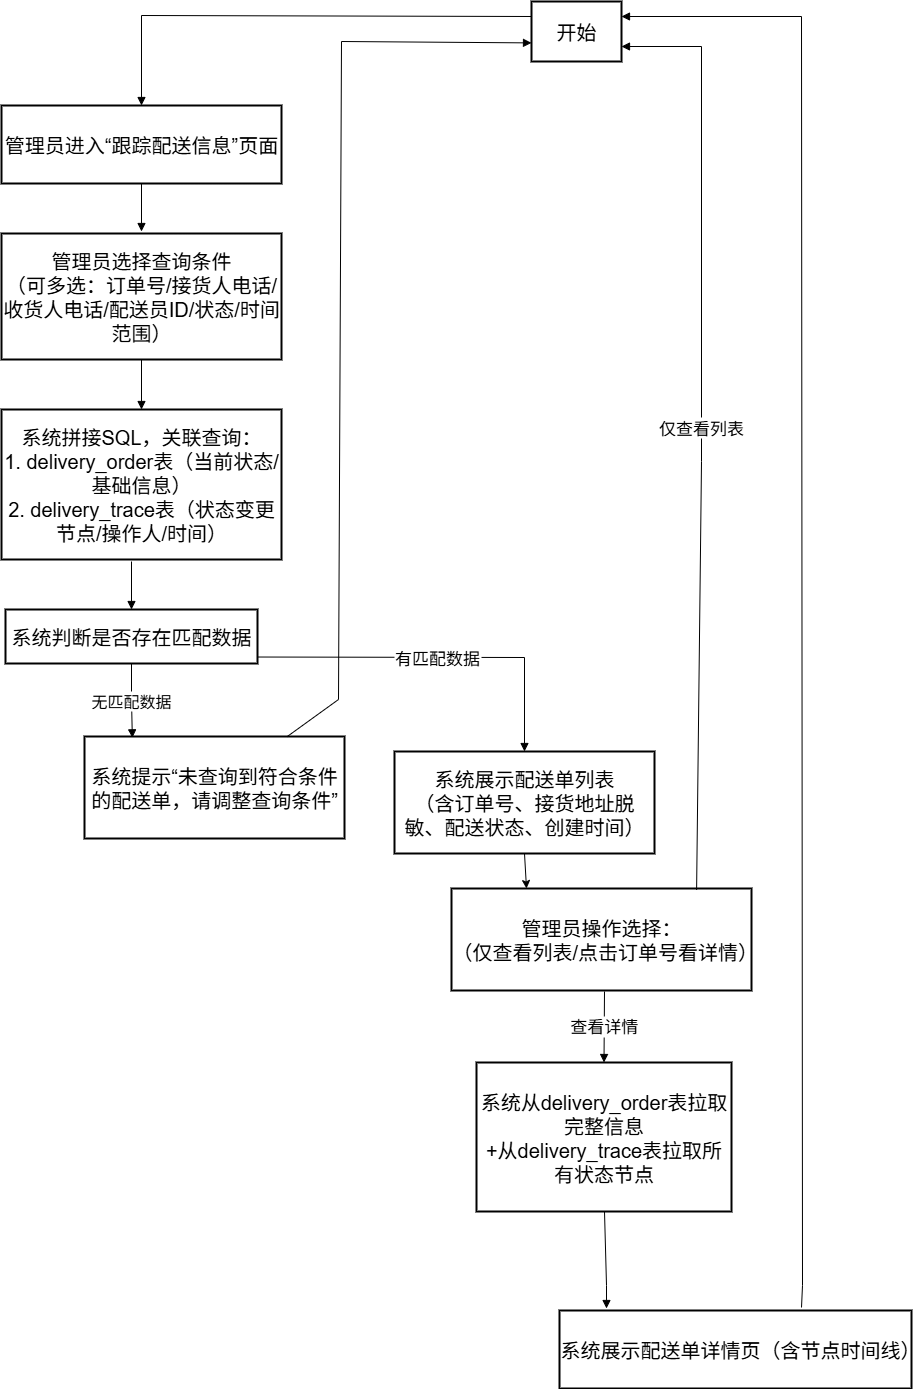

The diagram above was exported from draw.io. Its source (the exported page's mxGraphModel, read from the mxfile embedded in the PNG):
<mxGraphModel dx="1797" dy="1377" grid="1" gridSize="10" guides="1" tooltips="1" connect="1" arrows="1" fold="1" page="1" pageScale="1" pageWidth="827" pageHeight="1169" math="0" shadow="0">
  <root>
    <mxCell id="0" />
    <mxCell id="1" parent="0" />
    <mxCell id="obPTGAby8KxHHLlM-ztG-1" value="开始" style="whiteSpace=wrap;strokeWidth=2;fontSize=20;" vertex="1" parent="1">
      <mxGeometry x="550" y="20" width="90" height="60" as="geometry" />
    </mxCell>
    <mxCell id="obPTGAby8KxHHLlM-ztG-2" value="管理员进入“跟踪配送信息”页面" style="whiteSpace=wrap;strokeWidth=2;fontSize=20;" vertex="1" parent="1">
      <mxGeometry x="20" y="124" width="280" height="78" as="geometry" />
    </mxCell>
    <mxCell id="obPTGAby8KxHHLlM-ztG-3" value="管理员选择查询条件&#10;（可多选：订单号/接货人电话/收货人电话/配送员ID/状态/时间范围）" style="whiteSpace=wrap;strokeWidth=2;fontSize=20;" vertex="1" parent="1">
      <mxGeometry x="20" y="252" width="280" height="126" as="geometry" />
    </mxCell>
    <mxCell id="obPTGAby8KxHHLlM-ztG-4" value="系统拼接SQL，关联查询：&#10;1. delivery_order表（当前状态/基础信息）&#10;2. delivery_trace表（状态变更节点/操作人/时间）" style="whiteSpace=wrap;strokeWidth=2;fontSize=20;" vertex="1" parent="1">
      <mxGeometry x="20" y="428" width="280" height="150" as="geometry" />
    </mxCell>
    <mxCell id="obPTGAby8KxHHLlM-ztG-5" value="系统判断是否存在匹配数据" style="whiteSpace=wrap;strokeWidth=2;fontSize=20;" vertex="1" parent="1">
      <mxGeometry x="24" y="628" width="252" height="54" as="geometry" />
    </mxCell>
    <mxCell id="obPTGAby8KxHHLlM-ztG-6" value="系统提示“未查询到符合条件的配送单，请调整查询条件”" style="whiteSpace=wrap;strokeWidth=2;fontSize=20;" vertex="1" parent="1">
      <mxGeometry x="103" y="755" width="260" height="102" as="geometry" />
    </mxCell>
    <mxCell id="obPTGAby8KxHHLlM-ztG-25" style="edgeStyle=orthogonalEdgeStyle;rounded=0;orthogonalLoop=1;jettySize=auto;html=1;exitX=0.5;exitY=1;exitDx=0;exitDy=0;entryX=0.25;entryY=0;entryDx=0;entryDy=0;" edge="1" parent="1" source="obPTGAby8KxHHLlM-ztG-7" target="obPTGAby8KxHHLlM-ztG-8">
      <mxGeometry relative="1" as="geometry" />
    </mxCell>
    <mxCell id="obPTGAby8KxHHLlM-ztG-7" value="系统展示配送单列表&#10;（含订单号、接货地址脱敏、配送状态、创建时间）" style="whiteSpace=wrap;strokeWidth=2;fontSize=20;" vertex="1" parent="1">
      <mxGeometry x="413" y="770" width="260" height="102" as="geometry" />
    </mxCell>
    <mxCell id="obPTGAby8KxHHLlM-ztG-8" value="管理员操作选择：&#10;（仅查看列表/点击订单号看详情）" style="whiteSpace=wrap;strokeWidth=2;fontSize=20;" vertex="1" parent="1">
      <mxGeometry x="470" y="907" width="300" height="102" as="geometry" />
    </mxCell>
    <mxCell id="obPTGAby8KxHHLlM-ztG-9" value="系统从delivery_order表拉取完整信息&#10;+从delivery_trace表拉取所有状态节点" style="whiteSpace=wrap;strokeWidth=2;fontSize=20;" vertex="1" parent="1">
      <mxGeometry x="495" y="1081" width="255" height="149" as="geometry" />
    </mxCell>
    <mxCell id="obPTGAby8KxHHLlM-ztG-10" value="系统展示配送单详情页（含节点时间线）" style="whiteSpace=wrap;strokeWidth=2;fontSize=20;" vertex="1" parent="1">
      <mxGeometry x="578" y="1329" width="352" height="78" as="geometry" />
    </mxCell>
    <mxCell id="obPTGAby8KxHHLlM-ztG-11" value="" style="curved=0;startArrow=none;endArrow=block;exitX=0;exitY=0.25;entryX=0.5;entryY=0;rounded=0;exitDx=0;exitDy=0;" edge="1" parent="1" source="obPTGAby8KxHHLlM-ztG-1" target="obPTGAby8KxHHLlM-ztG-2">
      <mxGeometry relative="1" as="geometry">
        <Array as="points">
          <mxPoint x="160" y="34" />
        </Array>
      </mxGeometry>
    </mxCell>
    <mxCell id="obPTGAby8KxHHLlM-ztG-12" value="" style="curved=1;startArrow=none;endArrow=block;exitX=0.5;exitY=1;rounded=0;" edge="1" parent="1" source="obPTGAby8KxHHLlM-ztG-2">
      <mxGeometry relative="1" as="geometry">
        <Array as="points" />
        <mxPoint x="160" y="250" as="targetPoint" />
      </mxGeometry>
    </mxCell>
    <mxCell id="obPTGAby8KxHHLlM-ztG-13" value="" style="curved=1;startArrow=none;endArrow=block;exitX=0.5;exitY=1;entryX=0.5;entryY=0;rounded=0;entryDx=0;entryDy=0;" edge="1" parent="1" source="obPTGAby8KxHHLlM-ztG-3" target="obPTGAby8KxHHLlM-ztG-4">
      <mxGeometry relative="1" as="geometry">
        <Array as="points" />
      </mxGeometry>
    </mxCell>
    <mxCell id="obPTGAby8KxHHLlM-ztG-14" value="" style="curved=1;startArrow=none;endArrow=block;rounded=0;entryX=0.5;entryY=0;entryDx=0;entryDy=0;" edge="1" parent="1" target="obPTGAby8KxHHLlM-ztG-5">
      <mxGeometry relative="1" as="geometry">
        <Array as="points" />
        <mxPoint x="150" y="580" as="sourcePoint" />
        <mxPoint x="160" y="620" as="targetPoint" />
      </mxGeometry>
    </mxCell>
    <mxCell id="obPTGAby8KxHHLlM-ztG-15" value="无匹配数据" style="curved=0;startArrow=none;endArrow=block;exitX=0.5;exitY=1;rounded=0;fontSize=16;entryX=0.184;entryY=0.013;entryDx=0;entryDy=0;entryPerimeter=0;" edge="1" parent="1" source="obPTGAby8KxHHLlM-ztG-5" target="obPTGAby8KxHHLlM-ztG-6">
      <mxGeometry relative="1" as="geometry">
        <Array as="points">
          <mxPoint x="150" y="718" />
        </Array>
        <mxPoint x="150" y="750" as="targetPoint" />
      </mxGeometry>
    </mxCell>
    <mxCell id="obPTGAby8KxHHLlM-ztG-16" value="" style="curved=0;startArrow=none;endArrow=block;exitX=0.78;exitY=0;entryX=0;entryY=0.69;rounded=0;" edge="1" parent="1" source="obPTGAby8KxHHLlM-ztG-6" target="obPTGAby8KxHHLlM-ztG-1">
      <mxGeometry relative="1" as="geometry">
        <Array as="points">
          <mxPoint x="357" y="718" />
          <mxPoint x="360" y="60" />
        </Array>
      </mxGeometry>
    </mxCell>
    <mxCell id="obPTGAby8KxHHLlM-ztG-17" value="有匹配数据" style="curved=0;startArrow=none;endArrow=block;exitX=1;exitY=0.88;entryX=0.5;entryY=0;rounded=0;fontSize=17;" edge="1" parent="1" source="obPTGAby8KxHHLlM-ztG-5" target="obPTGAby8KxHHLlM-ztG-7">
      <mxGeometry relative="1" as="geometry">
        <Array as="points">
          <mxPoint x="543" y="676" />
        </Array>
      </mxGeometry>
    </mxCell>
    <mxCell id="obPTGAby8KxHHLlM-ztG-19" value="仅查看列表" style="curved=0;startArrow=none;endArrow=block;exitX=0.817;exitY=0.014;entryX=1;entryY=0.75;rounded=0;entryDx=0;entryDy=0;exitDx=0;exitDy=0;exitPerimeter=0;fontSize=17;" edge="1" parent="1" source="obPTGAby8KxHHLlM-ztG-8" target="obPTGAby8KxHHLlM-ztG-1">
      <mxGeometry relative="1" as="geometry">
        <Array as="points">
          <mxPoint x="720" y="480" />
          <mxPoint x="720" y="65" />
        </Array>
      </mxGeometry>
    </mxCell>
    <mxCell id="obPTGAby8KxHHLlM-ztG-20" value="查看详情" style="curved=1;startArrow=none;endArrow=block;rounded=0;entryX=0.5;entryY=0;entryDx=0;entryDy=0;fontSize=17;" edge="1" parent="1" target="obPTGAby8KxHHLlM-ztG-9">
      <mxGeometry relative="1" as="geometry">
        <Array as="points" />
        <mxPoint x="623" y="1010" as="sourcePoint" />
        <mxPoint x="623" y="1081" as="targetPoint" />
      </mxGeometry>
    </mxCell>
    <mxCell id="obPTGAby8KxHHLlM-ztG-21" value="" style="curved=0;startArrow=none;endArrow=block;rounded=0;" edge="1" parent="1">
      <mxGeometry relative="1" as="geometry">
        <Array as="points">
          <mxPoint x="625" y="1304" />
        </Array>
        <mxPoint x="623" y="1230" as="sourcePoint" />
        <mxPoint x="625" y="1327" as="targetPoint" />
      </mxGeometry>
    </mxCell>
    <mxCell id="obPTGAby8KxHHLlM-ztG-22" value="" style="curved=0;startArrow=none;endArrow=block;entryX=1;entryY=0.25;rounded=0;entryDx=0;entryDy=0;" edge="1" parent="1" target="obPTGAby8KxHHLlM-ztG-1">
      <mxGeometry relative="1" as="geometry">
        <Array as="points">
          <mxPoint x="821" y="1304" />
          <mxPoint x="820" y="35" />
        </Array>
        <mxPoint x="820" y="1326" as="sourcePoint" />
      </mxGeometry>
    </mxCell>
  </root>
</mxGraphModel>